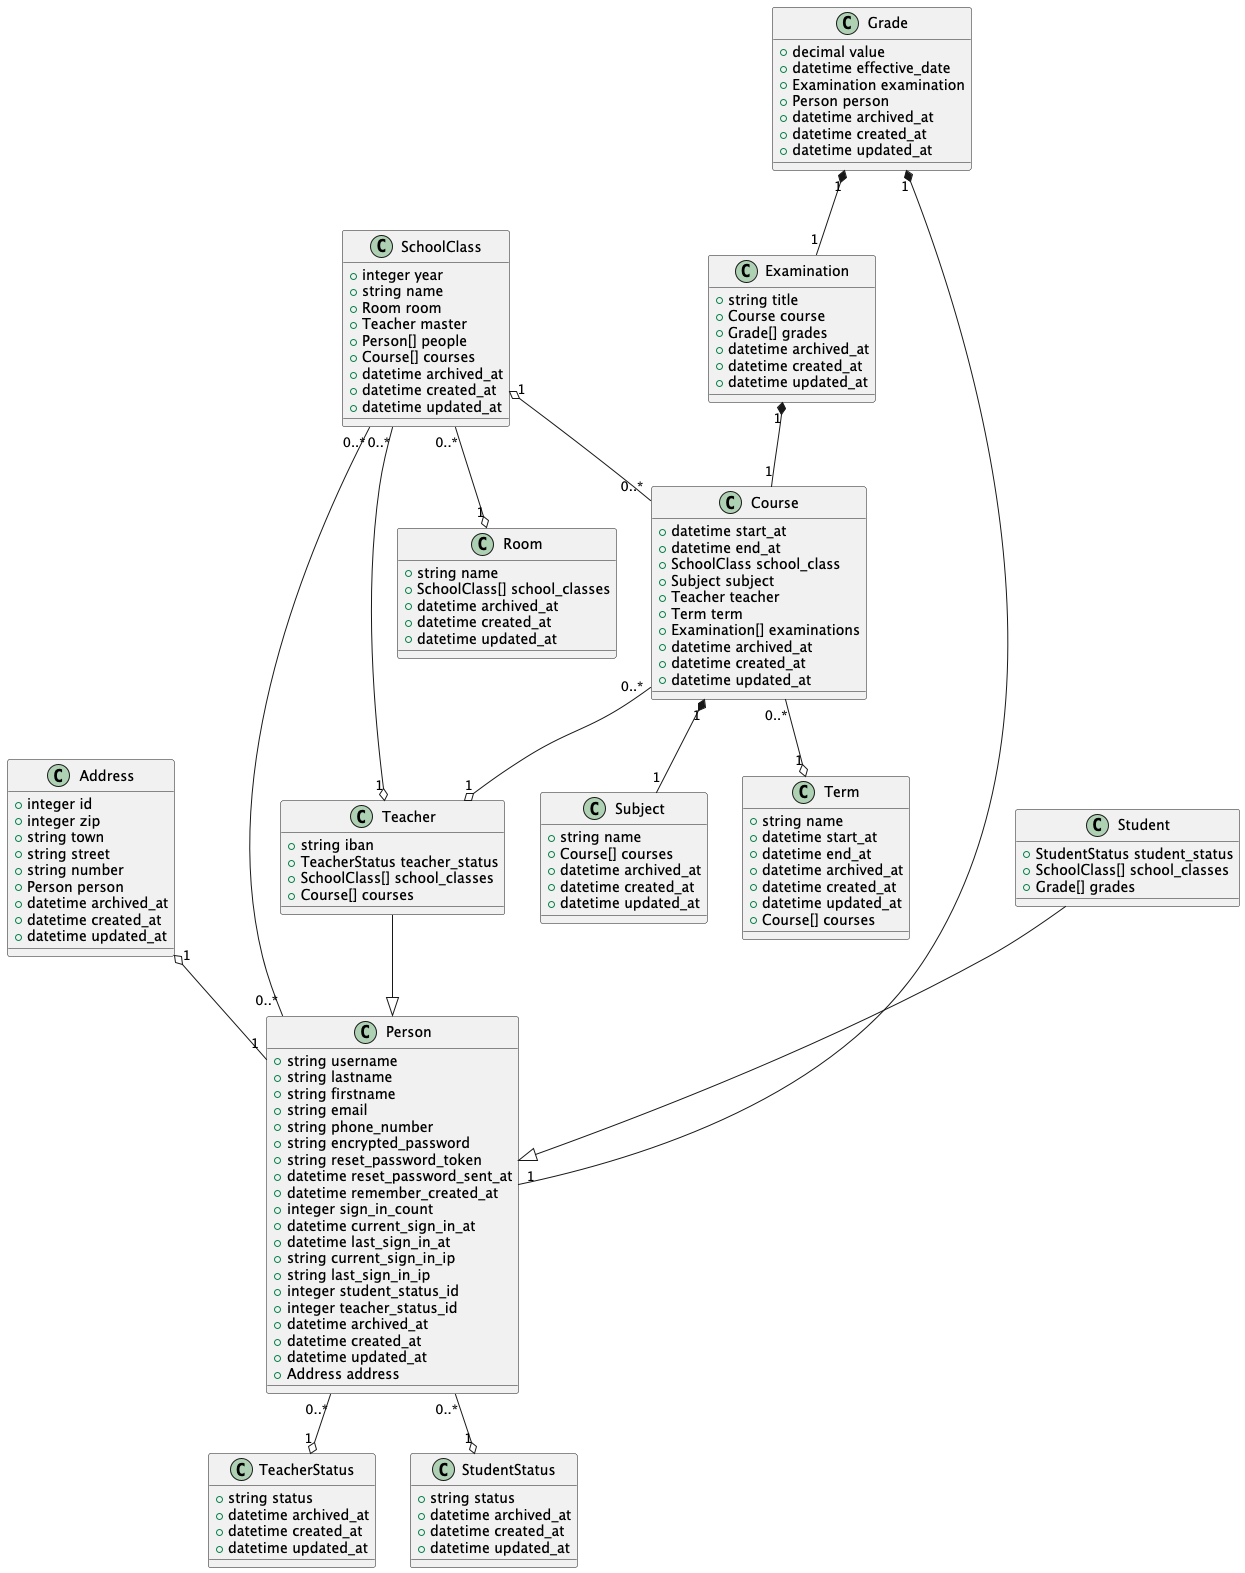

The diagram above was rendered by PlantUML. Its source (embedded in the PNG):
@startuml

class Address {
  +integer id
  +integer zip
  +string town
  +string street
  +string number
  +Person person
  +datetime archived_at
  +datetime created_at
  +datetime updated_at
}

class Person {
  +string username
  +string lastname
  +string firstname
  +string email
  +string phone_number
  +string encrypted_password
  +string reset_password_token
  +datetime reset_password_sent_at
  +datetime remember_created_at
  +integer sign_in_count
  +datetime current_sign_in_at
  +datetime last_sign_in_at
  +string current_sign_in_ip
  +string last_sign_in_ip
  +integer student_status_id
  +integer teacher_status_id
  +datetime archived_at
  +datetime created_at
  +datetime updated_at
  +Address address
}

class Teacher {
  +string iban
  +TeacherStatus teacher_status
  +SchoolClass[] school_classes
  +Course[] courses
}

class Student {
  +StudentStatus student_status
  +SchoolClass[] school_classes
  +Grade[] grades
}

class SchoolClass {
  +integer year
  +string name
  +Room room
  +Teacher master
  +Person[] people
  +Course[] courses
  +datetime archived_at
  +datetime created_at
  +datetime updated_at
}

class Course {
  +datetime start_at
  +datetime end_at
  +SchoolClass school_class
  +Subject subject
  +Teacher teacher
  +Term term
  +Examination[] examinations
  +datetime archived_at
  +datetime created_at
  +datetime updated_at
}

class Subject {
  +string name
  +Course[] courses
  +datetime archived_at
  +datetime created_at
  +datetime updated_at
}

class Term {
  +string name
  +datetime start_at
  +datetime end_at
  +datetime archived_at
  +datetime created_at
  +datetime updated_at
  +Course[] courses
}

class Examination {
  +string title
  +Course course
  +Grade[] grades
  +datetime archived_at
  +datetime created_at
  +datetime updated_at
}

class Grade {
  +decimal value
  +datetime effective_date
  +Examination examination
  +Person person
  +datetime archived_at
  +datetime created_at
  +datetime updated_at
}

class Room {
  +string name
  +SchoolClass[] school_classes
  +datetime archived_at
  +datetime created_at
  +datetime updated_at
}

class TeacherStatus {
  +string status
  +datetime archived_at
  +datetime created_at
  +datetime updated_at
}

class StudentStatus {
  +string status
  +datetime archived_at
  +datetime created_at
  +datetime updated_at
}

Address "1" o-- "1" Person
Person "0..*" --o "1" StudentStatus
Person "0..*" --o "1" TeacherStatus
SchoolClass "0..*" -- "0..*" Person
SchoolClass "0..*" --o "1" Room
SchoolClass "0..*" --o "1" Teacher
SchoolClass "1" o-- "0..*" Course
Course "0..*" --o "1" Term
Course "0..*" --o "1" Teacher
Course "1" *-- "1" Subject
Examination "1" *-- "1" Course
Grade "1" *-- "1" Examination
Grade "1" *-- "1" Person

Teacher --|> Person
Student --|> Person

@enduml